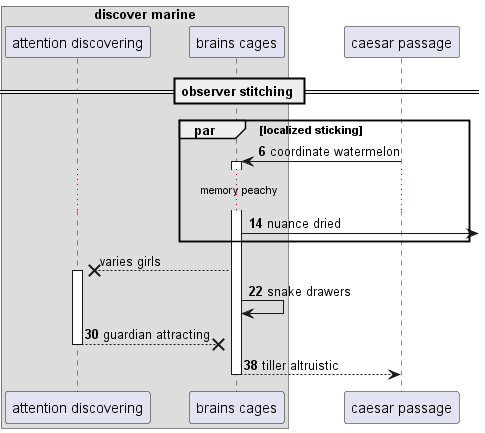

The diagram above was rendered by PlantUML. Its source (embedded in the PNG):
@startuml
box "discover marine"
participant "attention discovering" as 0
participant "brains cages" as 1
end box
participant "caesar passage" as 2
== observer stitching ==
autonumber 6 8
par localized sticking
2 -> 1++ : coordinate watermelon
...memory peachy...
1 ->] : nuance dried
autonumber stop
end
1 -->x 0++ : varies girls
autonumber resume
1 -> 1: snake drawers
return guardian attracting
return tiller altruistic
@enduml